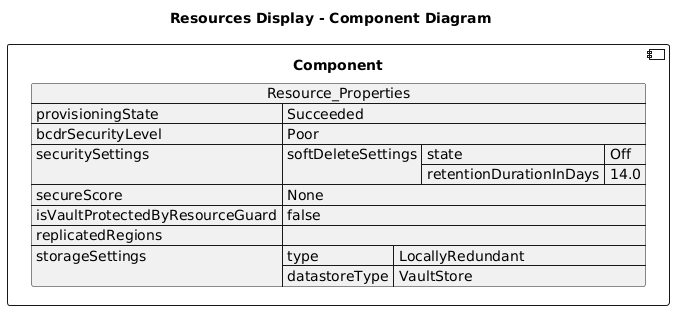

The diagram above was rendered by PlantUML. Its source (embedded in the PNG):
@startuml

title Resources Display - Component Diagram

component Component {

json  Resource_Properties {
  "provisioningState": "Succeeded",
  "bcdrSecurityLevel": "Poor",
  "securitySettings": {
    "softDeleteSettings": {
      "state": "Off",
      "retentionDurationInDays": 14.0
    }
  },
  "secureScore": "None",
  "isVaultProtectedByResourceGuard": false,
  "replicatedRegions": [],
  "storageSettings": [
    {
      "type": "LocallyRedundant",
      "datastoreType": "VaultStore"
    }
  ]
}
}
@enduml